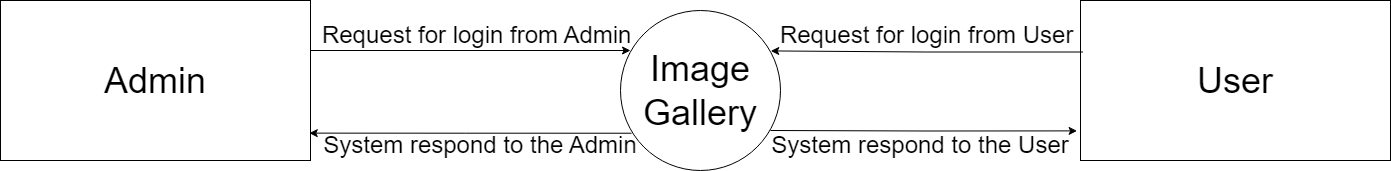

The diagram above was exported from draw.io. Its source (the exported page's mxGraphModel, read from the mxfile embedded in the PNG):
<mxGraphModel dx="2693" dy="870" grid="1" gridSize="10" guides="1" tooltips="1" connect="1" arrows="1" fold="1" page="1" pageScale="1" pageWidth="850" pageHeight="1100" math="0" shadow="0">
  <root>
    <mxCell id="0" />
    <mxCell id="1" parent="0" />
    <mxCell id="N5Q3_DIUVnoNppGbSa_A-11" style="edgeStyle=orthogonalEdgeStyle;rounded=0;orthogonalLoop=1;jettySize=auto;html=1;entryX=-0.011;entryY=0.815;entryDx=0;entryDy=0;entryPerimeter=0;" parent="1" target="N5Q3_DIUVnoNppGbSa_A-17" edge="1">
      <mxGeometry relative="1" as="geometry">
        <mxPoint x="800" y="600" as="targetPoint" />
        <mxPoint x="510" y="600" as="sourcePoint" />
      </mxGeometry>
    </mxCell>
    <mxCell id="N5Q3_DIUVnoNppGbSa_A-1" value="&lt;font style=&quot;font-size: 36px;&quot;&gt;Image&lt;br&gt;Gallery&lt;/font&gt;" style="ellipse;whiteSpace=wrap;html=1;aspect=fixed;" parent="1" vertex="1">
      <mxGeometry x="360" y="480" width="160" height="160" as="geometry" />
    </mxCell>
    <mxCell id="N5Q3_DIUVnoNppGbSa_A-16" value="&lt;font style=&quot;font-size: 36px;&quot;&gt;Admin&lt;/font&gt;" style="rounded=0;whiteSpace=wrap;html=1;" parent="1" vertex="1">
      <mxGeometry x="-260" y="470" width="310" height="160" as="geometry" />
    </mxCell>
    <mxCell id="N5Q3_DIUVnoNppGbSa_A-17" value="&lt;font style=&quot;font-size: 36px;&quot;&gt;User&lt;/font&gt;" style="rounded=0;whiteSpace=wrap;html=1;" parent="1" vertex="1">
      <mxGeometry x="820" y="470" width="310" height="160" as="geometry" />
    </mxCell>
    <mxCell id="N5Q3_DIUVnoNppGbSa_A-21" value="&lt;font style=&quot;font-size: 24px;&quot;&gt;&lt;font style=&quot;&quot;&gt;Request for login&amp;nbsp;&lt;/font&gt;&lt;span style=&quot;background-color: initial;&quot;&gt;from Admin&amp;nbsp;&lt;/span&gt;&lt;/font&gt;" style="text;html=1;align=center;verticalAlign=middle;whiteSpace=wrap;rounded=0;" parent="1" vertex="1">
      <mxGeometry x="60" y="490" width="320" height="30" as="geometry" />
    </mxCell>
    <mxCell id="N5Q3_DIUVnoNppGbSa_A-25" style="edgeStyle=orthogonalEdgeStyle;rounded=0;orthogonalLoop=1;jettySize=auto;html=1;" parent="1" edge="1">
      <mxGeometry relative="1" as="geometry">
        <mxPoint x="370" y="520" as="targetPoint" />
        <mxPoint x="50" y="520" as="sourcePoint" />
      </mxGeometry>
    </mxCell>
    <mxCell id="N5Q3_DIUVnoNppGbSa_A-26" style="edgeStyle=orthogonalEdgeStyle;rounded=0;orthogonalLoop=1;jettySize=auto;html=1;entryX=0.996;entryY=0.829;entryDx=0;entryDy=0;entryPerimeter=0;exitX=0.069;exitY=0.767;exitDx=0;exitDy=0;exitPerimeter=0;" parent="1" source="N5Q3_DIUVnoNppGbSa_A-1" target="N5Q3_DIUVnoNppGbSa_A-16" edge="1">
      <mxGeometry relative="1" as="geometry">
        <mxPoint x="350" y="680" as="targetPoint" />
        <mxPoint x="30" y="680" as="sourcePoint" />
      </mxGeometry>
    </mxCell>
    <mxCell id="N5Q3_DIUVnoNppGbSa_A-27" style="edgeStyle=orthogonalEdgeStyle;rounded=0;orthogonalLoop=1;jettySize=auto;html=1;entryX=0.996;entryY=0.829;entryDx=0;entryDy=0;entryPerimeter=0;exitX=0.008;exitY=0.322;exitDx=0;exitDy=0;exitPerimeter=0;" parent="1" source="N5Q3_DIUVnoNppGbSa_A-17" edge="1">
      <mxGeometry relative="1" as="geometry">
        <mxPoint x="510.24" y="520.4300000000001" as="targetPoint" />
        <mxPoint x="810" y="520" as="sourcePoint" />
      </mxGeometry>
    </mxCell>
    <mxCell id="N5Q3_DIUVnoNppGbSa_A-28" value="&lt;font style=&quot;font-size: 24px;&quot;&gt;&lt;font style=&quot;&quot;&gt;Request for login&amp;nbsp;&lt;/font&gt;&lt;span style=&quot;background-color: initial;&quot;&gt;from User&amp;nbsp;&lt;/span&gt;&lt;/font&gt;" style="text;html=1;align=center;verticalAlign=middle;whiteSpace=wrap;rounded=0;" parent="1" vertex="1">
      <mxGeometry x="510" y="490" width="320" height="30" as="geometry" />
    </mxCell>
    <mxCell id="N5Q3_DIUVnoNppGbSa_A-30" value="&lt;span style=&quot;font-size: 24px;&quot;&gt;System respond to the User&lt;/span&gt;" style="text;html=1;align=center;verticalAlign=middle;whiteSpace=wrap;rounded=0;" parent="1" vertex="1">
      <mxGeometry x="500" y="600" width="320" height="30" as="geometry" />
    </mxCell>
    <mxCell id="N5Q3_DIUVnoNppGbSa_A-31" value="&lt;span style=&quot;font-size: 24px;&quot;&gt;System respond to the Admin&lt;/span&gt;" style="text;html=1;align=center;verticalAlign=middle;whiteSpace=wrap;rounded=0;" parent="1" vertex="1">
      <mxGeometry x="60" y="600" width="320" height="30" as="geometry" />
    </mxCell>
  </root>
</mxGraphModel>